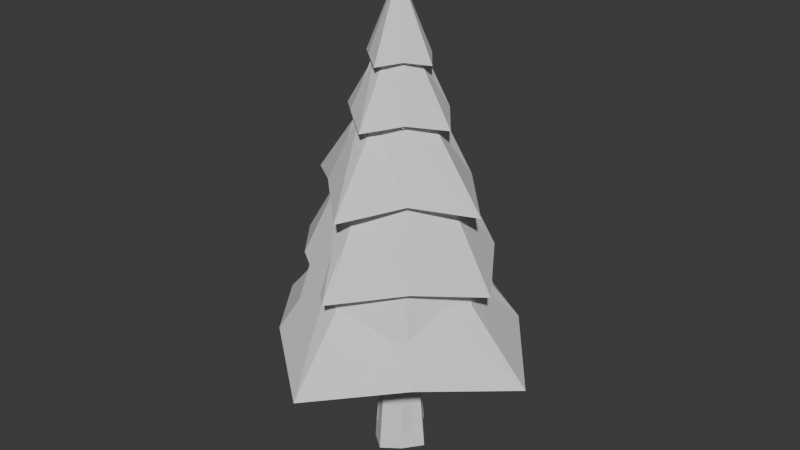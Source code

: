 # Source: arbol.blend  (saved by Blender 4.2.66; exported with 4.5.12 LTS)
import bpy
from mathutils import Matrix  # noqa: F401  (used for matrix-valued properties, if any)

bpy.ops.wm.read_factory_settings(use_empty=True)
scene = bpy.context.scene
scene.name = 'Scene'

# ---- collections
col_collection = bpy.data.collections.new('Collection'); scene.collection.children.link(col_collection)

# ---- world
world_world = bpy.data.worlds.new('World'); scene.world = world_world
world_world.use_nodes = True; world_world.node_tree.nodes.clear()
_N = world_world.node_tree.nodes; _L = world_world.node_tree.links
n0 = _N.new('ShaderNodeOutputWorld'); n0.name = 'World Output'; n0.location = (300, 300)
n1 = _N.new('ShaderNodeBackground'); n1.name = 'Background'; n1.location = (10, 300)
n1.inputs[0].default_value = (0.05088, 0.05088, 0.05088, 1.0)
_L.new(n1.outputs[0], n0.inputs[0])
n0.is_active_output = True
world_world.color = (0.05088, 0.05088, 0.05088)
world_world.sun_shadow_jitter_overblur = 0.0

# ---- meshes
me_cylinder = bpy.data.meshes.new('Cylinder')
me_cylinder.from_pydata([(-9.01e-10, 1.04, -1.0), (6.762e-09, 0.6975, 2.272), (0.7356, 0.7356, -1.0), (0.4932, 0.4932, 2.272), (1.04, -3.562e-10, -1.0), (0.6975, 2.673e-09, 2.272), (0.7356, -0.7356, -1.0), (0.4932, -0.4932, 2.272), (-9.01e-10, -1.04, -1.0), (6.762e-09, -0.6975, 2.272), (-0.7356, -0.7356, -1.0), (-0.4932, -0.4932, 2.272), (-1.04, -3.562e-10, -1.0), (-0.6975, 2.673e-09, 2.272), (-0.7356, 0.7356, -1.0), (-0.4932, 0.4932, 2.272), (1.036e-08, 0.5367, 4.897), (0.3795, 0.3795, 4.897), (0.5367, 2.057e-09, 4.897), (0.3795, -0.3795, 4.897), (1.036e-08, -0.5367, 4.897), (-0.3795, -0.3795, 4.897), (-0.5367, 2.057e-09, 4.897), (-0.3795, 0.3795, 4.897), (-2.973e-07, 0.4358, 7.034), (0.3082, 0.3082, 7.034), (0.4358, 8.397e-10, 7.034), (0.3082, -0.3082, 7.034), (-2.973e-07, -0.4358, 7.034), (-0.3082, -0.3082, 7.034), (-0.4358, 8.397e-10, 7.034), (-0.3082, 0.3082, 7.034), (2.038e-06, 0.2554, 12.3), (0.1806, 0.1806, 12.3), (0.2554, 4.922e-10, 12.3), (0.1806, -0.1806, 12.3), (2.038e-06, -0.2554, 12.3), (-0.1806, -0.1806, 12.3), (-0.2554, 4.922e-10, 12.3), (-0.1806, 0.1806, 12.3), (2.04e-06, 0.1215, 18.02), (0.08594, 0.08594, 18.02), (0.1215, 2.342e-10, 18.02), (0.08594, -0.08594, 18.02), (2.04e-06, -0.1215, 18.02), (-0.08594, -0.08594, 18.02), (-0.1215, 2.342e-10, 18.02), (-0.08594, 0.08594, 18.02), (-0.01277, 4.843, 4.403), (-3.382, 3.427, 3.85), (-4.773, 0.007899, 4.315), (-3.382, -3.411, 3.85), (-0.01277, -4.827, 4.403), (3.456, -3.411, 3.85), (4.823, 0.007899, 4.403), (3.456, 3.427, 3.85), (-0.09088, 0.007899, 18.74), (-2.728, -2.707, 7.466), (0.0286, -4.455, 6.827), (-2.728, 2.723, 7.466), (-5.088, 0.007899, 6.784), (4.491, 0.007899, 6.827), (2.702, 2.723, 7.466), (2.702, -2.707, 7.466), (0.0286, 4.47, 6.827), (-1.351, -1.33, 13.46), (-1.351, 1.346, 13.46), (2.403, 0.007899, 13.14), (0.003893, 2.407, 13.14), (0.003893, -2.391, 13.14), (-2.711, 0.007899, 13.07), (1.325, 1.346, 13.46), (1.325, -1.33, 13.46), (0.01857, -3.879, 10.02), (-4.322, 0.007899, 9.859), (1.976, 1.997, 10.62), (1.976, -1.981, 10.62), (-2.002, -1.981, 10.62), (-2.002, 1.997, 10.62), (3.906, 0.007899, 10.02), (0.01857, 3.895, 10.02), (-0.8497, -0.829, 15.64), (-0.8497, 0.8448, 15.64), (1.502, 0.007899, 15.45), (-0.002926, 1.513, 15.45), (-0.002926, -1.497, 15.45), (-1.692, 0.007899, 15.41), (0.8241, 0.8448, 15.64), (0.8241, -0.829, 15.64), (-0.01779, -0.93, 15.58), (-1.072, 0.007899, 15.55), (0.6454, 0.6711, 15.58), (0.6454, -0.6553, 15.58), (-0.681, -0.6553, 15.58), (-0.681, 0.6711, 15.58), (0.9201, 0.007899, 15.58), (-0.01779, 0.9458, 15.58), (-0.004433, 0.5441, 5.44), (-0.3836, 0.3871, 5.44), (-0.5323, 0.007899, 5.431), (-0.3836, -0.3713, 5.44), (-0.004433, -0.5283, 5.44), (0.3747, -0.3713, 5.44), (0.5318, 0.007899, 5.44), (0.3747, 0.3871, 5.44), (-1.064, -1.033, 13.45), (-1.064, 1.049, 13.45), (1.45, 0.007899, 13.45), (-0.02253, 1.48, 13.45), (-0.02253, -1.464, 13.45), (-1.682, 0.007899, 13.4), (1.018, 1.049, 13.45), (1.018, -1.033, 13.45), (-0.02622, -2.385, 10.53), (-2.732, 0.007899, 10.47), (1.666, 1.7, 10.53), (1.666, -1.684, 10.53), (-1.718, -1.684, 10.53), (-1.718, 1.7, 10.53), (2.367, 0.007899, 10.53), (-0.02622, 2.401, 10.53), (-0.03134, -2.673, 7.386), (-3.01, 0.007899, 7.355), (1.865, 1.904, 7.386), (1.865, -1.888, 7.386), (-1.927, -1.888, 7.386), (-1.927, 1.904, 7.386), (2.65, 0.007899, 7.386), (-0.03134, 2.689, 7.386)], [], [(0, 1, 3, 2), (2, 3, 5, 4), (4, 5, 7, 6), (6, 7, 9, 8), (8, 9, 11, 10), (10, 11, 13, 12), (5, 3, 17, 18), (12, 13, 15, 14), (14, 15, 1, 0), (0, 2, 4, 6, 8, 10, 12, 14), (20, 19, 27, 28), (11, 9, 20, 21), (1, 15, 23, 16), (3, 1, 16, 17), (7, 5, 18, 19), (13, 11, 21, 22), (9, 7, 19, 20), (15, 13, 22, 23), (24, 31, 39, 32), (18, 17, 25, 26), (23, 22, 30, 31), (21, 20, 28, 29), (19, 18, 26, 27), (17, 16, 24, 25), (16, 23, 31, 24), (22, 21, 29, 30), (37, 36, 44, 45), (30, 29, 37, 38), (28, 27, 35, 36), (26, 25, 33, 34), (31, 30, 38, 39), (29, 28, 36, 37), (27, 26, 34, 35), (25, 24, 32, 33), (41, 40, 47, 46, 45, 44, 43, 42), (35, 34, 42, 43), (33, 32, 40, 41), (32, 39, 47, 40), (38, 37, 45, 46), (36, 35, 43, 44), (34, 33, 41, 42), (39, 38, 46, 47), (85, 81, 56), (86, 82, 56), (87, 83, 56), (88, 85, 56), (81, 86, 56), (82, 84, 56), (84, 87, 56), (83, 88, 56), (127, 124, 63, 61), (128, 123, 62, 64), (126, 128, 64, 59), (125, 122, 60, 57), (124, 121, 58, 63), (123, 127, 61, 62), (122, 126, 59, 60), (121, 125, 57, 58), (107, 112, 72, 67), (108, 111, 71, 68), (106, 108, 68, 66), (105, 110, 70, 65), (112, 109, 69, 72), (111, 107, 67, 71), (110, 106, 66, 70), (109, 105, 65, 69), (113, 117, 77, 73), (114, 118, 78, 74), (115, 119, 79, 75), (116, 113, 73, 76), (117, 114, 74, 77), (118, 120, 80, 78), (120, 115, 75, 80), (119, 116, 76, 79), (95, 92, 88, 83), (96, 91, 87, 84), (94, 96, 84, 82), (93, 90, 86, 81), (92, 89, 85, 88), (91, 95, 83, 87), (90, 94, 82, 86), (89, 93, 81, 85), (69, 65, 93, 89), (70, 66, 94, 90), (71, 67, 95, 91), (72, 69, 89, 92), (65, 70, 90, 93), (66, 68, 96, 94), (68, 71, 91, 96), (67, 72, 92, 95), (53, 54, 103, 102), (51, 52, 101, 100), (49, 50, 99, 98), (54, 55, 104, 103), (52, 53, 102, 101), (50, 51, 100, 99), (48, 49, 98, 97), (55, 48, 97, 104), (73, 77, 105, 109), (74, 78, 106, 110), (75, 79, 107, 111), (76, 73, 109, 112), (77, 74, 110, 105), (78, 80, 108, 106), (80, 75, 111, 108), (79, 76, 112, 107), (61, 63, 116, 119), (64, 62, 115, 120), (59, 64, 120, 118), (57, 60, 114, 117), (63, 58, 113, 116), (62, 61, 119, 115), (60, 59, 118, 114), (58, 57, 117, 113), (52, 51, 125, 121), (50, 49, 126, 122), (55, 54, 127, 123), (53, 52, 121, 124), (51, 50, 122, 125), (49, 48, 128, 126), (48, 55, 123, 128), (54, 53, 124, 127)])
_uv = me_cylinder.uv_layers.new(name='UVMap')
_uv.uv.foreach_set('vector', [1.0, 0.5, 1.0, 1.0, 0.875, 1.0, 0.875, 0.5, 0.875, 0.5, 0.875, 1.0, 0.75, 1.0, 0.75, 0.5, 0.75, 0.5, 0.75, 1.0, 0.625, 1.0, 0.625, 0.5, 0.625, 0.5, 0.625, 1.0, 0.5, 1.0, 0.5, 0.5, 0.5, 0.5, 0.5, 1.0, 0.375, 1.0, 0.375, 0.5, 0.375, 0.5, 0.375, 1.0, 0.25, 1.0, 0.25, 0.5, 0.75, 1.0, 0.875, 1.0, 0.875, 1.0, 0.75, 1.0, 0.25, 0.5, 0.25, 1.0, 0.125, 1.0, 0.125, 0.5, 0.125, 0.5, 0.125, 1.0, 0.0, 1.0, 0.0, 0.5, 0.75, 0.49, 0.9197, 0.4197, 0.99, 0.25, 0.9197, 0.08029, 0.75, 0.01, 0.5803, 0.08029, 0.51, 0.25, 0.5803, 0.4197, 0.5, 1.0, 0.625, 1.0, 0.625, 1.0, 0.5, 1.0, 0.375, 1.0, 0.5, 1.0, 0.5, 1.0, 0.375, 1.0, 0.0, 1.0, 0.125, 1.0, 0.125, 1.0, 0.0, 1.0, 0.875, 1.0, 1.0, 1.0, 1.0, 1.0, 0.875, 1.0, 0.625, 1.0, 0.75, 1.0, 0.75, 1.0, 0.625, 1.0, 0.25, 1.0, 0.375, 1.0, 0.375, 1.0, 0.25, 1.0, 0.5, 1.0, 0.625, 1.0, 0.625, 1.0, 0.5, 1.0, 0.125, 1.0, 0.25, 1.0, 0.25, 1.0, 0.125, 1.0, 0.0, 1.0, 0.125, 1.0, 0.125, 1.0, 0.0, 1.0, 0.75, 1.0, 0.875, 1.0, 0.875, 1.0, 0.75, 1.0, 0.125, 1.0, 0.25, 1.0, 0.25, 1.0, 0.125, 1.0, 0.375, 1.0, 0.5, 1.0, 0.5, 1.0, 0.375, 1.0, 0.625, 1.0, 0.75, 1.0, 0.75, 1.0, 0.625, 1.0, 0.875, 1.0, 1.0, 1.0, 1.0, 1.0, 0.875, 1.0, 0.0, 1.0, 0.125, 1.0, 0.125, 1.0, 0.0, 1.0, 0.25, 1.0, 0.375, 1.0, 0.375, 1.0, 0.25, 1.0, 0.375, 1.0, 0.5, 1.0, 0.5, 1.0, 0.375, 1.0, 0.25, 1.0, 0.375, 1.0, 0.375, 1.0, 0.25, 1.0, 0.5, 1.0, 0.625, 1.0, 0.625, 1.0, 0.5, 1.0, 0.75, 1.0, 0.875, 1.0, 0.875, 1.0, 0.75, 1.0, 0.125, 1.0, 0.25, 1.0, 0.25, 1.0, 0.125, 1.0, 0.375, 1.0, 0.5, 1.0, 0.5, 1.0, 0.375, 1.0, 0.625, 1.0, 0.75, 1.0, 0.75, 1.0, 0.625, 1.0, 0.875, 1.0, 1.0, 1.0, 1.0, 1.0, 0.875, 1.0, 0.4197, 0.4197, 0.25, 0.49, 0.08029, 0.4197, 0.01, 0.25, 0.08029, 0.08029, 0.25, 0.01, 0.4197, 0.08029, 0.49, 0.25, 0.625, 1.0, 0.75, 1.0, 0.75, 1.0, 0.625, 1.0, 0.875, 1.0, 1.0, 1.0, 1.0, 1.0, 0.875, 1.0, 0.0, 1.0, 0.125, 1.0, 0.125, 1.0, 0.0, 1.0, 0.25, 1.0, 0.375, 1.0, 0.375, 1.0, 0.25, 1.0, 0.5, 1.0, 0.625, 1.0, 0.625, 1.0, 0.5, 1.0, 0.75, 1.0, 0.875, 1.0, 0.875, 1.0, 0.75, 1.0, 0.125, 1.0, 0.25, 1.0, 0.25, 1.0, 0.125, 1.0, 0.0, 0.0, 0.0, 0.0, 0.0, 0.0, 0.0, 0.0, 0.0, 0.0, 0.0, 0.0, 0.0, 0.0, 0.0, 0.0, 0.0, 0.0, 0.0, 0.0, 0.0, 0.0, 0.0, 0.0, 0.0, 0.0, 0.0, 0.0, 0.0, 0.0, 0.0, 0.0, 0.0, 0.0, 0.0, 0.0, 0.0, 0.0, 0.0, 0.0, 0.0, 0.0, 0.0, 0.0, 0.0, 0.0, 0.0, 0.0, 0.0, 0.0, 0.0, 0.0, 0.0, 0.0, 0.0, 0.0, 0.0, 0.0, 0.0, 0.0, 0.0, 0.0, 0.0, 0.0, 0.0, 0.0, 0.0, 0.0, 0.0, 0.0, 0.0, 0.0, 0.0, 0.0, 0.0, 0.0, 0.0, 0.0, 0.0, 0.0, 0.0, 0.0, 0.0, 0.0, 0.0, 0.0, 0.0, 0.0, 0.0, 0.0, 0.0, 0.0, 0.0, 0.0, 0.0, 0.0, 0.0, 0.0, 0.0, 0.0, 0.0, 0.0, 0.0, 0.0, 0.0, 0.0, 0.0, 0.0, 0.0, 0.0, 0.0, 0.0, 0.0, 0.0, 0.0, 0.0, 0.0, 0.0, 0.0, 0.0, 0.0, 0.0, 0.0, 0.0, 0.0, 0.0, 0.0, 0.0, 0.0, 0.0, 0.0, 0.0, 0.0, 0.0, 0.0, 0.0, 0.0, 0.0, 0.0, 0.0, 0.0, 0.0, 0.0, 0.0, 0.0, 0.0, 0.0, 0.0, 0.0, 0.0, 0.0, 0.0, 0.0, 0.0, 0.0, 0.0, 0.0, 0.0, 0.0, 0.0, 0.0, 0.0, 0.0, 0.0, 0.0, 0.0, 0.0, 0.0, 0.0, 0.0, 0.0, 0.0, 0.0, 0.0, 0.0, 0.0, 0.0, 0.0, 0.0, 0.0, 0.0, 0.0, 0.0, 0.0, 0.0, 0.0, 0.0, 0.0, 0.0, 0.0, 0.0, 0.0, 0.0, 0.0, 0.0, 0.0, 0.0, 0.0, 0.0, 0.0, 0.0, 0.0, 0.0, 0.0, 0.0, 0.0, 0.0, 0.0, 0.0, 0.0, 0.0, 0.0, 0.0, 0.0, 0.0, 0.0, 0.0, 0.0, 0.0, 0.0, 0.0, 0.0, 0.0, 0.0, 0.0, 0.0, 0.0, 0.0, 0.0, 0.0, 0.0, 0.0, 0.0, 0.0, 0.0, 0.0, 0.0, 0.0, 0.0, 0.0, 0.0, 0.0, 0.0, 0.0, 0.0, 0.0, 0.0, 0.0, 0.0, 0.0, 0.0, 0.0, 0.0, 0.0, 0.0, 0.0, 0.0, 0.0, 0.0, 0.0, 0.0, 0.0, 0.0, 0.0, 0.0, 0.0, 0.0, 0.0, 0.0, 0.0, 0.0, 0.0, 0.0, 0.0, 0.0, 0.0, 0.0, 0.0, 0.0, 0.0, 0.0, 0.0, 0.0, 0.0, 0.0, 0.0, 0.0, 0.0, 0.0, 0.0, 0.0, 0.0, 0.0, 0.0, 0.0, 0.0, 0.0, 0.0, 0.0, 0.0, 0.0, 0.0, 0.0, 0.0, 0.0, 0.0, 0.0, 0.0, 0.0, 0.0, 0.0, 0.0, 0.0, 0.0, 0.0, 0.0, 0.0, 0.0, 0.0, 0.0, 0.0, 0.0, 0.0, 0.0, 0.0, 0.0, 0.0, 0.0, 0.0, 0.0, 0.0, 0.0, 0.0, 0.0, 0.0, 0.0, 0.0, 0.0, 0.0, 0.0, 0.0, 0.0, 0.0, 0.0, 0.0, 0.0, 0.0, 0.0, 0.0, 0.0, 0.0, 0.0, 0.0, 0.0, 0.0, 0.0, 0.0, 0.0, 0.0, 0.0, 0.0, 0.0, 0.0, 0.0, 0.0, 0.0, 0.0, 0.0, 0.0, 0.0, 0.0, 0.0, 0.0, 0.0, 0.0, 0.0, 0.0, 0.0, 0.0, 0.0, 0.0, 0.0, 0.0, 0.0, 0.0, 0.0, 0.0, 0.0, 0.0, 0.0, 0.0, 0.0, 0.0, 0.0, 0.0, 0.0, 0.0, 0.0, 0.0, 0.0, 0.0, 0.0, 0.0, 0.0, 0.0, 0.0, 0.0, 0.0, 0.0, 0.0, 0.0, 0.0, 0.0, 0.0, 0.0, 0.0, 0.0, 0.0, 0.0, 0.0, 0.0, 0.0, 0.0, 0.0, 0.0, 0.0, 0.0, 0.0, 0.0, 0.0, 0.0, 0.0, 0.0, 0.0, 0.0, 0.0, 0.0, 0.0, 0.0, 0.0, 0.0, 0.0, 0.0, 0.0, 0.0, 0.0, 0.0, 0.0, 0.0, 0.0, 0.0, 0.0, 0.0, 0.0, 0.0, 0.0, 0.0, 0.0, 0.0, 0.0, 0.0, 0.0, 0.0, 0.0, 0.0, 0.0, 0.0, 0.0, 0.0, 0.0, 0.0, 0.0, 0.0, 0.0, 0.0, 0.0, 0.0, 0.0, 0.0, 0.0, 0.0, 0.0, 0.0, 0.0, 0.0, 0.0, 0.0, 0.0, 0.0, 0.0, 0.0, 0.0, 0.0, 0.0, 0.0, 0.0, 0.0, 0.0, 0.0, 0.0, 0.0, 0.0, 0.0, 0.0, 0.0, 0.0, 0.0, 0.0, 0.0, 0.0, 0.0, 0.0, 0.0, 0.0, 0.0, 0.0, 0.0, 0.0, 0.0, 0.0, 0.0, 0.0, 0.0, 0.0, 0.0, 0.0, 0.0, 0.0, 0.0, 0.0, 0.0, 0.0, 0.0, 0.0, 0.0, 0.0, 0.0, 0.0, 0.0, 0.0, 0.0, 0.0, 0.0, 0.0, 0.0, 0.0, 0.0, 0.0, 0.0, 0.0, 0.0, 0.0, 0.0, 0.0, 0.0, 0.0, 0.0, 0.0, 0.0, 0.0, 0.0, 0.0, 0.0, 0.0, 0.0, 0.0, 0.0, 0.0, 0.0, 0.0, 0.0, 0.0, 0.0, 0.0, 0.0, 0.0, 0.0, 0.0, 0.0, 0.0, 0.0, 0.0, 0.0, 0.0, 0.0, 0.0, 0.0, 0.0, 0.0, 0.0, 0.0, 0.0, 0.0, 0.0, 0.0, 0.0, 0.0, 0.0, 0.0, 0.0, 0.0, 0.0, 0.0, 0.0, 0.0, 0.0, 0.0, 0.0, 0.0, 0.0, 0.0, 0.0, 0.0, 0.0, 0.0, 0.0, 0.0, 0.0, 0.0, 0.0, 0.0, 0.0, 0.0, 0.0])
me_cylinder.update()
me_cylinder_001 = bpy.data.meshes.new('Cylinder.001')
me_cylinder_001.from_pydata([(0.0, 1.0, -1.0), (2.794e-08, -4.075e-10, 2.334), (0.7071, 0.7071, -1.0), (1.0, 0.0, -1.0), (0.7071, -0.7071, -1.0), (0.0, -1.0, -1.0), (-0.7071, -0.7071, -1.0), (-1.0, 0.0, -1.0), (-0.7071, 0.7071, -1.0), (1.397e-08, 0.5, 0.667), (-0.3536, -0.3536, 0.667)], [], [(0, 9, 1, 2), (2, 1, 3), (3, 1, 4), (4, 1, 5), (5, 1, 10, 6), (6, 10, 1, 7), (7, 1, 8), (8, 1, 9, 0), (0, 2, 3, 4, 5, 6, 7, 8)])
_uv = me_cylinder_001.uv_layers.new(name='UVMap')
_uv.uv.foreach_set('vector', [1.0, 0.5, 0.9375, 0.75, 0.875, 1.0, 0.875, 0.5, 0.875, 0.5, 0.75, 1.0, 0.75, 0.5, 0.75, 0.5, 0.625, 1.0, 0.625, 0.5, 0.625, 0.5, 0.5, 1.0, 0.5, 0.5, 0.5, 0.5, 0.375, 1.0, 0.375, 0.75, 0.375, 0.5, 0.375, 0.5, 0.3125, 0.75, 0.25, 1.0, 0.25, 0.5, 0.25, 0.5, 0.125, 1.0, 0.125, 0.5, 0.125, 0.5, 0.0, 1.0, 0.0, 0.75, 0.0, 0.5, 0.75, 0.49, 0.9197, 0.4197, 0.99, 0.25, 0.9197, 0.08029, 0.75, 0.01, 0.5803, 0.08029, 0.51, 0.25, 0.5803, 0.4197])
me_cylinder_001.update()
me_cylinder_003 = bpy.data.meshes.new('Cylinder.003')
me_cylinder_003.from_pydata([(-9.192e-09, 1.483, -1.142), (2.177e-08, -2.088e-05, 2.433), (0.8199, 0.8377, -1.0), (-1.474e-05, -1.477e-05, 2.433), (1.466, 0.01773, -1.142), (-2.086e-05, 4.586e-10, 2.433), (0.8199, -0.8022, -1.0), (-1.474e-05, 1.477e-05, 2.433), (-0.8199, -0.8022, -1.0), (1.479e-05, 1.477e-05, 2.433), (-1.466, 0.01773, -1.142), (2.09e-05, 4.586e-10, 2.433), (-0.8199, 0.8377, -1.0), (1.479e-05, -1.477e-05, 2.433), (1.941e-08, 0.3488, 1.216), (0.2968, 0.2968, 1.178), (0.3488, 8.877e-10, 1.216), (0.2968, -0.2968, 1.178), (-0.2968, -0.2968, 1.178), (-0.3488, 8.877e-10, 1.216), (-0.2968, 0.2968, 1.178), (-9.192e-09, -1.448, -1.142), (2.177e-08, 2.088e-05, 2.433), (2.235e-08, -0.3488, 1.216), (0.3802, 0.3802, 0.5736), (0.6463, 4.821e-10, 0.4402), (0.3802, -0.3802, 0.5736), (-0.3802, -0.3802, 0.5736), (-0.6463, 4.821e-10, 0.4402), (-0.3802, 0.3802, 0.5736), (1.355e-08, 0.6463, 0.4402), (1.607e-08, -0.6463, 0.4402), (0.3125, 0.2914, 0.6203), (0.4419, -0.02101, 0.6203), (0.3125, -0.3335, 0.6203), (-0.3125, -0.3335, 0.6203), (-0.4419, -0.02101, 0.6203), (-0.3125, 0.2914, 0.6203), (1.557e-08, -0.4629, 0.6203), (1.44e-08, 0.4209, 0.6203), (0.5377, 0.5377, -0.1847), (1.053, -7.178e-11, -0.3256), (0.5377, -0.5377, -0.1847), (-0.5377, -0.5377, -0.1847), (-1.053, -7.178e-11, -0.3256), (-0.5377, 0.5377, -0.1847), (5.657e-09, -1.053, -0.3256), (4.156e-09, 1.053, -0.3256), (0.3815, 0.3499, -0.1023), (0.5395, -0.03154, -0.1023), (0.3815, -0.413, -0.1023), (-0.3815, -0.413, -0.1023), (-0.5395, -0.03154, -0.1023), (-0.3815, 0.3499, -0.1023), (1.296e-08, -0.571, -0.1023), (1.244e-08, 0.5079, -0.1023), (2.513e-08, 0.1567, 1.87), (0.1108, 0.1108, 1.87), (0.1567, 1.15e-09, 1.87), (0.1108, -0.1108, 1.87), (-0.1108, -0.1108, 1.87), (-0.1567, 1.15e-09, 1.87), (-0.1108, 0.1108, 1.87), (2.648e-08, -0.1567, 1.87), (1.298e-08, 0.3023, 1.233), (0.222, 0.2104, 1.233), (0.314, -0.01167, 1.233), (0.222, -0.2337, 1.233), (-0.222, -0.2337, 1.233), (-0.314, -0.01167, 1.233), (-0.222, 0.2104, 1.233), (1.495e-08, -0.3257, 1.233), (-9.192e-09, 0.2187, -1.142), (0.1124, 0.1301, -1.0), (0.2009, 0.01773, -1.142), (0.1124, -0.09468, -1.0), (-9.192e-09, -0.1832, -1.142), (-0.1124, -0.09468, -1.0), (-0.2009, 0.01773, -1.142), (-0.1124, 0.1301, -1.0), (-5.962e-09, 0.3324, -2.332), (0.176, 0.1937, -2.337), (-0.176, 0.1937, -2.337), (0.3146, 0.01773, -2.332), (0.176, -0.1583, -2.337), (-5.962e-09, -0.2969, -2.332), (-0.176, -0.1583, -2.337), (-0.3146, 0.01773, -2.332)], [], [(56, 1, 3, 57), (57, 3, 5, 58), (58, 5, 7, 59), (71, 23, 18, 68), (60, 9, 11, 61), (3, 1, 13, 11, 9, 22, 7, 5), (61, 11, 13, 62), (62, 13, 1, 56), (72, 73, 81, 80), (70, 20, 14, 64), (69, 19, 20, 70), (68, 18, 19, 69), (66, 16, 17, 67), (65, 15, 16, 66), (64, 14, 15, 65), (67, 17, 23, 71), (59, 7, 22, 63), (34, 26, 31, 38), (39, 30, 24, 32), (32, 24, 25, 33), (33, 25, 26, 34), (46, 38, 35, 43), (35, 27, 28, 36), (36, 28, 29, 37), (37, 29, 30, 39), (45, 37, 39, 47), (44, 36, 37, 45), (43, 35, 36, 44), (46, 43, 51, 54), (41, 33, 34, 42), (40, 32, 33, 41), (47, 39, 32, 40), (42, 34, 38, 46), (50, 42, 46, 54), (55, 47, 40, 48), (48, 40, 41, 49), (49, 41, 42, 50), (9, 60, 63, 22), (51, 43, 44, 52), (52, 44, 45, 53), (53, 45, 47, 55), (12, 53, 55, 0), (10, 52, 53, 12), (8, 51, 52, 10), (23, 63, 60, 18), (4, 49, 50, 6), (2, 48, 49, 4), (0, 55, 48, 2), (6, 50, 54, 21), (17, 59, 63, 23), (20, 62, 56, 14), (19, 61, 62, 20), (18, 60, 61, 19), (71, 68, 27, 31), (16, 58, 59, 17), (15, 57, 58, 16), (14, 56, 57, 15), (26, 67, 71, 31), (30, 64, 65, 24), (24, 65, 66, 25), (25, 66, 67, 26), (31, 27, 35, 38), (27, 68, 69, 28), (28, 69, 70, 29), (29, 70, 64, 30), (21, 54, 51, 8), (0, 2, 73, 72), (2, 4, 74, 73), (4, 6, 75, 74), (6, 21, 76, 75), (21, 8, 77, 76), (8, 10, 78, 77), (10, 12, 79, 78), (12, 0, 72, 79), (80, 81, 83, 84, 85, 86, 87, 82), (78, 79, 82, 87), (76, 77, 86, 85), (74, 75, 84, 83), (79, 72, 80, 82), (77, 78, 87, 86), (75, 76, 85, 84), (73, 74, 83, 81)])
_uv = me_cylinder_003.uv_layers.new(name='UVMap')
_uv.uv.foreach_set('vector', [1.0, 0.918, 1.0, 1.0, 0.875, 1.0, 0.875, 0.918, 0.875, 0.918, 0.875, 1.0, 0.75, 1.0, 0.75, 0.918, 0.75, 0.918, 0.75, 1.0, 0.625, 1.0, 0.625, 0.918, 0.5, 0.788, 0.5, 0.8228, 0.375, 0.8228, 0.375, 0.788, 0.375, 0.918, 0.375, 1.0, 0.25, 1.0, 0.25, 0.918, 0.4197, 0.4197, 0.25, 0.49, 0.08029, 0.4197, 0.01, 0.25, 0.08029, 0.08029, 0.25, 0.01, 0.4197, 0.08029, 0.49, 0.25, 0.25, 0.918, 0.25, 1.0, 0.125, 1.0, 0.125, 0.918, 0.125, 0.918, 0.125, 1.0, 0.0, 1.0, 0.0, 0.918, 0.75, 0.2872, 0.7709, 0.2709, 0.7709, 0.2709, 0.75, 0.2872, 0.125, 0.788, 0.125, 0.8228, 0.0, 0.8228, 0.0, 0.788, 0.25, 0.788, 0.25, 0.8228, 0.125, 0.8228, 0.125, 0.788, 0.375, 0.788, 0.375, 0.8228, 0.25, 0.8228, 0.25, 0.788, 0.75, 0.788, 0.75, 0.8228, 0.625, 0.8228, 0.625, 0.788, 0.875, 0.788, 0.875, 0.8228, 0.75, 0.8228, 0.75, 0.788, 1.0, 0.788, 1.0, 0.8228, 0.875, 0.8228, 0.875, 0.788, 0.625, 0.788, 0.625, 0.8228, 0.5, 0.8228, 0.5, 0.788, 0.625, 0.918, 0.625, 1.0, 0.492, 1.0, 0.4957, 0.918, 0.625, 0.6829, 0.625, 0.7292, 0.5, 0.7292, 0.5, 0.6829, 1.0, 0.6829, 1.0, 0.7292, 0.875, 0.7292, 0.875, 0.6829, 0.875, 0.6829, 0.875, 0.7292, 0.75, 0.7292, 0.75, 0.6829, 0.75, 0.6829, 0.75, 0.7292, 0.625, 0.7292, 0.625, 0.6829, 0.5, 0.6187, 0.5, 0.6829, 0.375, 0.6829, 0.375, 0.6187, 0.375, 0.6829, 0.375, 0.7292, 0.25, 0.7292, 0.25, 0.6829, 0.25, 0.6829, 0.25, 0.7292, 0.125, 0.7292, 0.125, 0.6829, 0.125, 0.6829, 0.125, 0.7292, 0.0, 0.7292, 0.0, 0.6829, 0.125, 0.6187, 0.125, 0.6829, 0.0, 0.6829, 0.0, 0.6187, 0.25, 0.6187, 0.25, 0.6829, 0.125, 0.6829, 0.125, 0.6187, 0.375, 0.6187, 0.375, 0.6829, 0.25, 0.6829, 0.25, 0.6187, 0.5, 0.6187, 0.375, 0.6187, 0.375, 0.5876, 0.5, 0.5876, 0.75, 0.6187, 0.75, 0.6829, 0.625, 0.6829, 0.625, 0.6187, 0.875, 0.6187, 0.875, 0.6829, 0.75, 0.6829, 0.75, 0.6187, 1.0, 0.6187, 1.0, 0.6829, 0.875, 0.6829, 0.875, 0.6187, 0.625, 0.6187, 0.625, 0.6829, 0.5, 0.6829, 0.5, 0.6187, 0.625, 0.5876, 0.625, 0.6187, 0.5, 0.6187, 0.5, 0.5876, 1.0, 0.5876, 1.0, 0.6187, 0.875, 0.6187, 0.875, 0.5876, 0.875, 0.5876, 0.875, 0.6187, 0.75, 0.6187, 0.75, 0.5876, 0.75, 0.5876, 0.75, 0.6187, 0.625, 0.6187, 0.625, 0.5876, 0.375, 1.0, 0.375, 0.918, 0.4957, 0.918, 0.492, 1.0, 0.375, 0.5876, 0.375, 0.6187, 0.25, 0.6187, 0.25, 0.5876, 0.25, 0.5876, 0.25, 0.6187, 0.125, 0.6187, 0.125, 0.5876, 0.125, 0.5876, 0.125, 0.6187, 0.0, 0.6187, 0.0, 0.5876, 0.125, 0.5, 0.125, 0.5876, 0.0, 0.5876, 0.0, 0.5, 0.25, 0.5, 0.25, 0.5876, 0.125, 0.5876, 0.125, 0.5, 0.375, 0.5, 0.375, 0.5876, 0.25, 0.5876, 0.25, 0.5, 0.5, 0.8228, 0.4957, 0.918, 0.375, 0.918, 0.375, 0.8228, 0.75, 0.5, 0.75, 0.5876, 0.625, 0.5876, 0.625, 0.5, 0.875, 0.5, 0.875, 0.5876, 0.75, 0.5876, 0.75, 0.5, 1.0, 0.5, 1.0, 0.5876, 0.875, 0.5876, 0.875, 0.5, 0.625, 0.5, 0.625, 0.5876, 0.5, 0.5876, 0.5, 0.5, 0.625, 0.8228, 0.625, 0.918, 0.4957, 0.918, 0.5, 0.8228, 0.125, 0.8228, 0.125, 0.918, 0.0, 0.918, 0.0, 0.8228, 0.25, 0.8228, 0.25, 0.918, 0.125, 0.918, 0.125, 0.8228, 0.375, 0.8228, 0.375, 0.918, 0.25, 0.918, 0.25, 0.8228, 0.5, 0.788, 0.375, 0.788, 0.375, 0.7292, 0.5, 0.7292, 0.75, 0.8228, 0.75, 0.918, 0.625, 0.918, 0.625, 0.8228, 0.875, 0.8228, 0.875, 0.918, 0.75, 0.918, 0.75, 0.8228, 1.0, 0.8228, 1.0, 0.918, 0.875, 0.918, 0.875, 0.8228, 0.625, 0.7292, 0.625, 0.788, 0.5, 0.788, 0.5, 0.7292, 1.0, 0.7292, 1.0, 0.788, 0.875, 0.788, 0.875, 0.7292, 0.875, 0.7292, 0.875, 0.788, 0.75, 0.788, 0.75, 0.7292, 0.75, 0.7292, 0.75, 0.788, 0.625, 0.788, 0.625, 0.7292, 0.5, 0.7292, 0.375, 0.7292, 0.375, 0.6829, 0.5, 0.6829, 0.375, 0.7292, 0.375, 0.788, 0.25, 0.788, 0.25, 0.7292, 0.25, 0.7292, 0.25, 0.788, 0.125, 0.788, 0.125, 0.7292, 0.125, 0.7292, 0.125, 0.788, 0.0, 0.788, 0.0, 0.7292, 0.5, 0.5, 0.5, 0.5876, 0.375, 0.5876, 0.375, 0.5, 0.75, 0.49, 0.9197, 0.4197, 0.7709, 0.2709, 0.75, 0.2872, 0.9197, 0.4197, 0.99, 0.25, 0.7872, 0.25, 0.7709, 0.2709, 0.99, 0.25, 0.9197, 0.08029, 0.7709, 0.2291, 0.7872, 0.25, 0.9197, 0.08029, 0.75, 0.01, 0.75, 0.2128, 0.7709, 0.2291, 0.75, 0.01, 0.5803, 0.08029, 0.7291, 0.2291, 0.75, 0.2128, 0.5803, 0.08029, 0.51, 0.25, 0.7128, 0.25, 0.7291, 0.2291, 0.51, 0.25, 0.5803, 0.4197, 0.7291, 0.2709, 0.7128, 0.25, 0.5803, 0.4197, 0.75, 0.49, 0.75, 0.2872, 0.7291, 0.2709, 0.75, 0.2872, 0.7709, 0.2709, 0.7872, 0.25, 0.7709, 0.2291, 0.75, 0.2128, 0.7291, 0.2291, 0.7128, 0.25, 0.7291, 0.2709, 0.7128, 0.25, 0.7291, 0.2709, 0.7291, 0.2709, 0.7128, 0.25, 0.75, 0.2128, 0.7291, 0.2291, 0.7291, 0.2291, 0.75, 0.2128, 0.7872, 0.25, 0.7709, 0.2291, 0.7709, 0.2291, 0.7872, 0.25, 0.7291, 0.2709, 0.75, 0.2872, 0.75, 0.2872, 0.7291, 0.2709, 0.7291, 0.2291, 0.7128, 0.25, 0.7128, 0.25, 0.7291, 0.2291, 0.7709, 0.2291, 0.75, 0.2128, 0.75, 0.2128, 0.7709, 0.2291, 0.7709, 0.2709, 0.7872, 0.25, 0.7872, 0.25, 0.7709, 0.2709])
me_cylinder_003.update()

# ---- objects
ob_empty = bpy.data.objects.new('Empty', None)
ob_arbol = bpy.data.objects.new('Arbol', me_cylinder)
ob_cylinder = bpy.data.objects.new('Cylinder', me_cylinder_001)
ob_cylinder_001 = bpy.data.objects.new('Cylinder.001', me_cylinder_003)

# ---- transforms, parenting, visibility, modifiers, constraints
ob_empty.location = (0.0, 0.0, 2.45)
ob_empty.rotation_euler = (1.571, -0.0, -0.0)
ob_empty.empty_display_type = 'IMAGE'
ob_empty.empty_display_size = 5.0
ob_empty.empty_image_depth = 'BACK'
ob_empty.show_empty_image_perspective = False
ob_empty.empty_image_side = 'FRONT'
ob_arbol.location = (0.06311, -0.001824, 0.367)
ob_arbol.scale = (0.2309, 0.2309, 0.2309)
ob_cylinder.location = (0.03145, 1.505e-09, 2.357)
ob_cylinder_001.location = (0.04212, -1.363e-09, 2.263)

# ---- collection membership
col_collection.objects.link(ob_empty)
col_collection.objects.link(ob_arbol)
col_collection.objects.link(ob_cylinder)
col_collection.objects.link(ob_cylinder_001)

# ---- scene / render settings (as saved in the file)
scene.frame_start = 1; scene.frame_end = 250; scene.frame_set(1)
scene.render.engine = 'BLENDER_EEVEE_NEXT'
bpy.context.view_layer.update()

# ---- added for rendering (the .blend has no active camera and no usable light): camera, sun
cam_auto = bpy.data.cameras.new('AutoCamera')
cam_auto.lens = 50.0
cam_auto.sensor_width = 36.0
cam_auto.clip_end = 1000.0
ob_auto_camera = bpy.data.objects.new('AutoCamera', cam_auto)
scene.collection.objects.link(ob_auto_camera)
ob_auto_camera.location = (5.88911, -6.99865, 6.98896)
ob_auto_camera.rotation_euler = (1.09748, -7.21219e-08, 0.694738)
scene.camera = ob_auto_camera
light_auto_sun = bpy.data.lights.new('AutoSun', 'SUN')
light_auto_sun.energy = 3.0
light_auto_sun.angle = 0.0523599
ob_auto_sun = bpy.data.objects.new('AutoSun', light_auto_sun)
scene.collection.objects.link(ob_auto_sun)
ob_auto_sun.rotation_euler = (0.872665, 0.174533, 0.523599)
bpy.context.view_layer.update()
